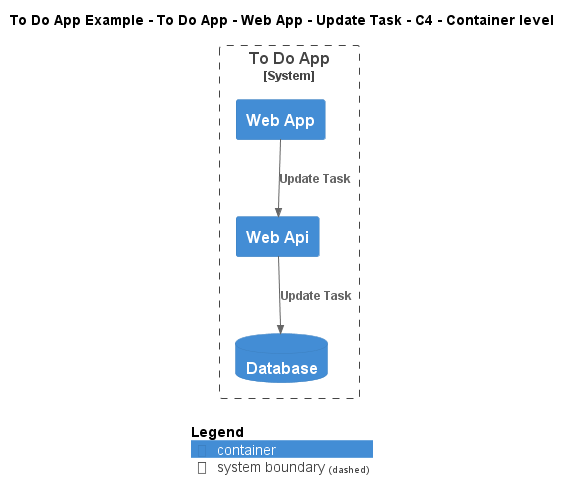

The diagram above was rendered by PlantUML. Its source (embedded in the PNG):
@startuml
!include ..\..\..\..\..\..\..\.c4s\C4_Container.puml

AddElementTag("c4interflow:lifecycle:new", $bgColor=green, $fontColor=#ffffff, $borderColor=green, $shadowing="False")
AddElementTag("c4interflow:lifecycle:changed", $bgColor=orange, $fontColor=#ffffff, $borderColor=orange, $shadowing="False")
AddElementTag("c4interflow:lifecycle:removed", $bgColor=red, $fontColor=#ffffff, $borderColor=red, $shadowing="False")

AddRelTag("c4interflow:lifecycle:new", $textColor=green, $lineColor=green)
AddRelTag("c4interflow:lifecycle:changed", $textColor=orange, $lineColor=orange)
AddRelTag("c4interflow:lifecycle:removed", $textColor=red, $lineColor=red)

SHOW_PERSON_PORTRAIT()
LAYOUT_TOP_DOWN()

skinparam linetype polyline

title To Do App Example - To Do App - Web App - Update Task - C4 - Container level


System_Boundary(ToDoAppExample.SoftwareSystems.ToDoApp, "To Do App") {
    Container(ToDoAppExample.SoftwareSystems.ToDoApp.Containers.WebApp, "Web App", "", "")
    Container(ToDoAppExample.SoftwareSystems.ToDoApp.Containers.WebApi, "Web Api", "", "")
    ContainerDb(ToDoAppExample.SoftwareSystems.ToDoApp.Containers.Database, "Database", "", "")
}

Rel(ToDoAppExample.SoftwareSystems.ToDoApp.Containers.WebApp, ToDoAppExample.SoftwareSystems.ToDoApp.Containers.WebApi, "Update Task")
Rel(ToDoAppExample.SoftwareSystems.ToDoApp.Containers.WebApi, ToDoAppExample.SoftwareSystems.ToDoApp.Containers.Database, "Update Task")


SHOW_LEGEND()
@enduml